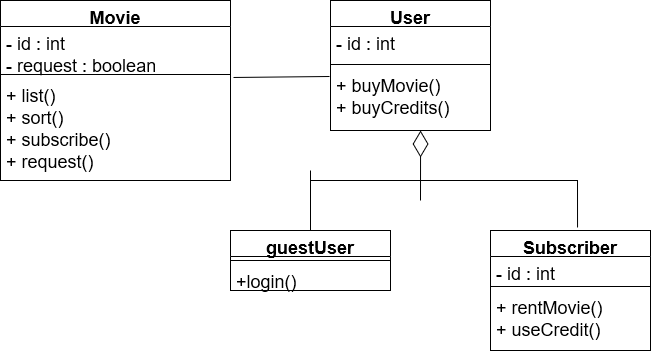

The diagram above was exported from draw.io. Its source (the exported page's mxGraphModel, read from the mxfile embedded in the PNG):
<mxGraphModel dx="1422" dy="709" grid="1" gridSize="10" guides="1" tooltips="1" connect="1" arrows="1" fold="1" page="1" pageScale="1" pageWidth="850" pageHeight="1100" math="0" shadow="0">
  <root>
    <mxCell id="0" />
    <mxCell id="1" parent="0" />
    <mxCell id="IL1v-60c5024-bvd2t2Z-1" value="User" style="swimlane;fontStyle=1;align=center;verticalAlign=top;childLayout=stackLayout;horizontal=1;startSize=26;horizontalStack=0;resizeParent=1;resizeParentMax=0;resizeLast=0;collapsible=1;marginBottom=0;fontSize=18;strokeColor=default;strokeWidth=1;fillColor=none;" vertex="1" parent="1">
      <mxGeometry x="450" y="90" width="160" height="130" as="geometry" />
    </mxCell>
    <mxCell id="IL1v-60c5024-bvd2t2Z-2" value="- id : int" style="text;strokeColor=none;fillColor=none;align=left;verticalAlign=top;spacingLeft=4;spacingRight=4;overflow=hidden;rotatable=0;points=[[0,0.5],[1,0.5]];portConstraint=eastwest;fontSize=18;" vertex="1" parent="IL1v-60c5024-bvd2t2Z-1">
      <mxGeometry y="26" width="160" height="34" as="geometry" />
    </mxCell>
    <mxCell id="IL1v-60c5024-bvd2t2Z-3" value="" style="line;strokeWidth=1;fillColor=none;align=left;verticalAlign=middle;spacingTop=-1;spacingLeft=3;spacingRight=3;rotatable=0;labelPosition=right;points=[];portConstraint=eastwest;fontSize=18;" vertex="1" parent="IL1v-60c5024-bvd2t2Z-1">
      <mxGeometry y="60" width="160" height="8" as="geometry" />
    </mxCell>
    <mxCell id="IL1v-60c5024-bvd2t2Z-4" value="+ buyMovie()&#10;+ buyCredits()&#10;" style="text;strokeColor=none;fillColor=none;align=left;verticalAlign=top;spacingLeft=4;spacingRight=4;overflow=hidden;rotatable=0;points=[[0,0.5],[1,0.5]];portConstraint=eastwest;fontSize=18;" vertex="1" parent="IL1v-60c5024-bvd2t2Z-1">
      <mxGeometry y="68" width="160" height="62" as="geometry" />
    </mxCell>
    <mxCell id="IL1v-60c5024-bvd2t2Z-5" value="Movie" style="swimlane;fontStyle=1;align=center;verticalAlign=top;childLayout=stackLayout;horizontal=1;startSize=26;horizontalStack=0;resizeParent=1;resizeParentMax=0;resizeLast=0;collapsible=1;marginBottom=0;fontSize=18;strokeColor=default;strokeWidth=1;fillColor=none;" vertex="1" parent="1">
      <mxGeometry x="120" y="90" width="230" height="180" as="geometry" />
    </mxCell>
    <mxCell id="IL1v-60c5024-bvd2t2Z-6" value="- id : int&#10;- request : boolean&#10;" style="text;strokeColor=none;fillColor=none;align=left;verticalAlign=top;spacingLeft=4;spacingRight=4;overflow=hidden;rotatable=0;points=[[0,0.5],[1,0.5]];portConstraint=eastwest;fontSize=18;" vertex="1" parent="IL1v-60c5024-bvd2t2Z-5">
      <mxGeometry y="26" width="230" height="44" as="geometry" />
    </mxCell>
    <mxCell id="IL1v-60c5024-bvd2t2Z-7" value="" style="line;strokeWidth=1;fillColor=none;align=left;verticalAlign=middle;spacingTop=-1;spacingLeft=3;spacingRight=3;rotatable=0;labelPosition=right;points=[];portConstraint=eastwest;fontSize=18;" vertex="1" parent="IL1v-60c5024-bvd2t2Z-5">
      <mxGeometry y="70" width="230" height="8" as="geometry" />
    </mxCell>
    <mxCell id="IL1v-60c5024-bvd2t2Z-8" value="+ list()&#10;+ sort()&#10;+ subscribe()&#10;+ request()&#10;" style="text;strokeColor=none;fillColor=none;align=left;verticalAlign=top;spacingLeft=4;spacingRight=4;overflow=hidden;rotatable=0;points=[[0,0.5],[1,0.5]];portConstraint=eastwest;fontSize=18;" vertex="1" parent="IL1v-60c5024-bvd2t2Z-5">
      <mxGeometry y="78" width="230" height="102" as="geometry" />
    </mxCell>
    <mxCell id="IL1v-60c5024-bvd2t2Z-13" value="guestUser" style="swimlane;fontStyle=1;align=center;verticalAlign=top;childLayout=stackLayout;horizontal=1;startSize=26;horizontalStack=0;resizeParent=1;resizeParentMax=0;resizeLast=0;collapsible=1;marginBottom=0;fontSize=18;strokeColor=default;strokeWidth=1;fillColor=none;" vertex="1" parent="1">
      <mxGeometry x="350" y="320" width="160" height="60" as="geometry" />
    </mxCell>
    <mxCell id="IL1v-60c5024-bvd2t2Z-15" value="" style="line;strokeWidth=1;fillColor=none;align=left;verticalAlign=middle;spacingTop=-1;spacingLeft=3;spacingRight=3;rotatable=0;labelPosition=right;points=[];portConstraint=eastwest;fontSize=18;" vertex="1" parent="IL1v-60c5024-bvd2t2Z-13">
      <mxGeometry y="26" width="160" height="8" as="geometry" />
    </mxCell>
    <mxCell id="IL1v-60c5024-bvd2t2Z-16" value="+login()" style="text;strokeColor=none;fillColor=none;align=left;verticalAlign=top;spacingLeft=4;spacingRight=4;overflow=hidden;rotatable=0;points=[[0,0.5],[1,0.5]];portConstraint=eastwest;fontSize=18;" vertex="1" parent="IL1v-60c5024-bvd2t2Z-13">
      <mxGeometry y="34" width="160" height="26" as="geometry" />
    </mxCell>
    <mxCell id="IL1v-60c5024-bvd2t2Z-17" value="Subscriber" style="swimlane;fontStyle=1;align=center;verticalAlign=top;childLayout=stackLayout;horizontal=1;startSize=26;horizontalStack=0;resizeParent=1;resizeParentMax=0;resizeLast=0;collapsible=1;marginBottom=0;fontSize=18;strokeColor=default;strokeWidth=1;fillColor=none;" vertex="1" parent="1">
      <mxGeometry x="610" y="320" width="160" height="120" as="geometry" />
    </mxCell>
    <mxCell id="IL1v-60c5024-bvd2t2Z-18" value="- id : int" style="text;strokeColor=none;fillColor=none;align=left;verticalAlign=top;spacingLeft=4;spacingRight=4;overflow=hidden;rotatable=0;points=[[0,0.5],[1,0.5]];portConstraint=eastwest;fontSize=18;" vertex="1" parent="IL1v-60c5024-bvd2t2Z-17">
      <mxGeometry y="26" width="160" height="26" as="geometry" />
    </mxCell>
    <mxCell id="IL1v-60c5024-bvd2t2Z-19" value="" style="line;strokeWidth=1;fillColor=none;align=left;verticalAlign=middle;spacingTop=-1;spacingLeft=3;spacingRight=3;rotatable=0;labelPosition=right;points=[];portConstraint=eastwest;fontSize=18;" vertex="1" parent="IL1v-60c5024-bvd2t2Z-17">
      <mxGeometry y="52" width="160" height="8" as="geometry" />
    </mxCell>
    <mxCell id="IL1v-60c5024-bvd2t2Z-20" value="+ rentMovie()&#10;+ useCredit()&#10;" style="text;strokeColor=none;fillColor=none;align=left;verticalAlign=top;spacingLeft=4;spacingRight=4;overflow=hidden;rotatable=0;points=[[0,0.5],[1,0.5]];portConstraint=eastwest;fontSize=18;" vertex="1" parent="IL1v-60c5024-bvd2t2Z-17">
      <mxGeometry y="60" width="160" height="60" as="geometry" />
    </mxCell>
    <mxCell id="IL1v-60c5024-bvd2t2Z-21" value="" style="endArrow=diamondThin;endFill=0;endSize=24;html=1;rounded=0;fontSize=18;entryX=0.563;entryY=1;entryDx=0;entryDy=0;entryPerimeter=0;" edge="1" parent="1" target="IL1v-60c5024-bvd2t2Z-4">
      <mxGeometry width="160" relative="1" as="geometry">
        <mxPoint x="540" y="290" as="sourcePoint" />
        <mxPoint x="550" y="270" as="targetPoint" />
      </mxGeometry>
    </mxCell>
    <mxCell id="IL1v-60c5024-bvd2t2Z-22" value="" style="endArrow=none;html=1;rounded=0;fontSize=18;" edge="1" parent="1">
      <mxGeometry width="50" height="50" relative="1" as="geometry">
        <mxPoint x="430" y="270" as="sourcePoint" />
        <mxPoint x="540" y="270" as="targetPoint" />
      </mxGeometry>
    </mxCell>
    <mxCell id="IL1v-60c5024-bvd2t2Z-23" value="" style="endArrow=none;html=1;rounded=0;fontSize=18;exitX=0.5;exitY=0;exitDx=0;exitDy=0;" edge="1" parent="1" source="IL1v-60c5024-bvd2t2Z-13">
      <mxGeometry width="50" height="50" relative="1" as="geometry">
        <mxPoint x="400" y="300" as="sourcePoint" />
        <mxPoint x="430" y="260" as="targetPoint" />
      </mxGeometry>
    </mxCell>
    <mxCell id="IL1v-60c5024-bvd2t2Z-24" value="" style="endArrow=none;html=1;rounded=0;fontSize=18;exitX=0.544;exitY=-0.025;exitDx=0;exitDy=0;exitPerimeter=0;" edge="1" parent="1" source="IL1v-60c5024-bvd2t2Z-17">
      <mxGeometry width="50" height="50" relative="1" as="geometry">
        <mxPoint x="400" y="300" as="sourcePoint" />
        <mxPoint x="540" y="270" as="targetPoint" />
        <Array as="points">
          <mxPoint x="697" y="270" />
        </Array>
      </mxGeometry>
    </mxCell>
    <mxCell id="IL1v-60c5024-bvd2t2Z-25" value="" style="endArrow=none;html=1;rounded=0;fontSize=18;exitX=1.013;exitY=-0.01;exitDx=0;exitDy=0;exitPerimeter=0;entryX=-0.006;entryY=0.129;entryDx=0;entryDy=0;entryPerimeter=0;" edge="1" parent="1" source="IL1v-60c5024-bvd2t2Z-8" target="IL1v-60c5024-bvd2t2Z-4">
      <mxGeometry width="50" height="50" relative="1" as="geometry">
        <mxPoint x="400" y="300" as="sourcePoint" />
        <mxPoint x="450" y="250" as="targetPoint" />
      </mxGeometry>
    </mxCell>
  </root>
</mxGraphModel>